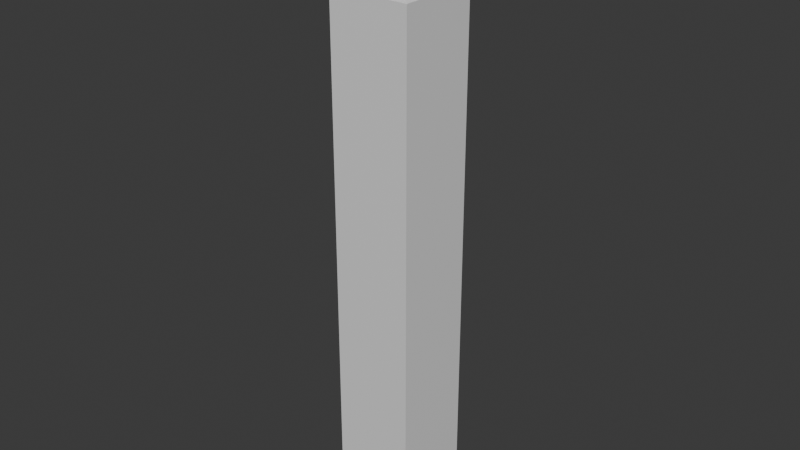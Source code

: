 # Source: den_stairs_end_pillar.blend  (saved by Blender 5.0.119; exported with 4.5.12 LTS)
import bpy
from mathutils import Matrix  # noqa: F401  (used for matrix-valued properties, if any)

bpy.ops.wm.read_factory_settings(use_empty=True)
scene = bpy.context.scene
scene.name = 'Scene'

# ---- collections
col_collection = bpy.data.collections.new('Collection'); scene.collection.children.link(col_collection)

# ---- materials (node trees are filled in below, after node groups)
mat_material_006 = bpy.data.materials.new('Material.006')
mat_material_006.alpha_threshold = 0.0
mat_material_006.use_backface_culling_lightprobe_volume = False
mat_material_006.roughness = 0.5
mat_material_006.line_color = (0.0, 0.0, 0.0, 1.0)

# ---- material node trees
mat_material_006.use_nodes = True; mat_material_006.node_tree.nodes.clear()
_N = mat_material_006.node_tree.nodes; _L = mat_material_006.node_tree.links
n0 = _N.new('ShaderNodeOutputMaterial'); n0.name = 'Material Output'; n0.location = (200, 100)
n1 = _N.new('ShaderNodeBsdfPrincipled'); n1.name = 'Principled BSDF'; n1.location = (-200, 100)
_L.new(n1.outputs[0], n0.inputs[0])
n0.is_active_output = True

# ---- world
world_world = bpy.data.worlds.new('World'); scene.world = world_world
world_world.use_nodes = True; world_world.node_tree.nodes.clear()
_N = world_world.node_tree.nodes; _L = world_world.node_tree.links
n0 = _N.new('ShaderNodeOutputWorld'); n0.name = 'World Output'; n0.location = (200, 100)
n1 = _N.new('ShaderNodeBackground'); n1.name = 'Background'; n1.location = (-200, 100)
n1.inputs[0].default_value = (0.05088, 0.05088, 0.05088, 1.0)
_L.new(n1.outputs[0], n0.inputs[0])
n0.is_active_output = True
world_world.color = (0.05088, 0.05088, 0.05088)
world_world.sun_shadow_jitter_overblur = 0.0

# ---- meshes
me_cube_023 = bpy.data.meshes.new('Cube.023')
me_cube_023.from_pydata([(-0.09767, -0.09768, -0.1133), (-0.09767, -0.09768, 1.139), (-0.09767, 0.09768, -0.1133), (-0.09767, 0.09768, 1.139), (0.09768, -0.09768, -0.1133), (0.09768, -0.09768, 1.139), (0.09768, 0.09768, -0.1133), (0.09768, 0.09768, 1.139), (-0.06331, -0.06331, 1.152), (-0.06331, 0.06331, 1.152), (0.06331, -0.06331, 1.152), (0.06331, 0.06331, 1.152), (-0.06331, -0.06331, 1.213), (-0.06331, 0.06331, 1.213), (0.06331, -0.06331, 1.213), (0.06331, 0.06331, 1.213), (-0.087, -0.087, 1.222), (-0.087, 0.087, 1.222), (0.087, -0.087, 1.222), (0.087, 0.087, 1.222), (-0.1005, -0.1005, 1.234), (-0.1005, 0.1005, 1.234), (0.1005, -0.1005, 1.234), (0.1005, 0.1005, 1.234), (-0.1005, -0.1005, 1.319), (-0.1005, 0.1005, 1.319), (0.1005, -0.1005, 1.319), (0.1005, 0.1005, 1.319), (-0.07137, -0.07137, 1.339), (-0.07137, 0.07137, 1.339), (0.07137, -0.07137, 1.339), (0.07137, 0.07137, 1.339)], [], [(0, 1, 3, 2), (2, 3, 7, 6), (6, 7, 5, 4), (4, 5, 1, 0), (2, 6, 4, 0), (3, 1, 8, 9), (11, 9, 13, 15), (1, 5, 10, 8), (7, 3, 9, 11), (5, 7, 11, 10), (14, 15, 19, 18), (10, 11, 15, 14), (9, 8, 12, 13), (8, 10, 14, 12), (16, 18, 22, 20), (13, 12, 16, 17), (12, 14, 18, 16), (15, 13, 17, 19), (22, 23, 27, 26), (19, 17, 21, 23), (18, 19, 23, 22), (17, 16, 20, 21), (25, 24, 28, 29), (21, 20, 24, 25), (20, 22, 26, 24), (23, 21, 25, 27), (31, 29, 28, 30), (24, 26, 30, 28), (27, 25, 29, 31), (26, 27, 31, 30)])
_uv = me_cube_023.uv_layers.new(name='UVMap')
_uv.uv.foreach_set('vector', [0.375, 0.0, 0.625, 0.0, 0.625, 0.25, 0.375, 0.25, 0.375, 0.25, 0.625, 0.25, 0.625, 0.5, 0.375, 0.5, 0.375, 0.5, 0.625, 0.5, 0.625, 0.75, 0.375, 0.75, 0.375, 0.75, 0.625, 0.75, 0.625, 1.0, 0.375, 1.0, 0.125, 0.5, 0.375, 0.5, 0.375, 0.75, 0.125, 0.75, 0.625, 0.25, 0.625, 0.0, 0.625, 0.0, 0.625, 0.25, 0.625, 0.5, 0.625, 0.25, 0.625, 0.25, 0.625, 0.5, 0.625, 1.0, 0.625, 0.75, 0.625, 0.75, 0.625, 1.0, 0.625, 0.5, 0.625, 0.25, 0.625, 0.25, 0.625, 0.5, 0.625, 0.75, 0.625, 0.5, 0.625, 0.5, 0.625, 0.75, 0.625, 0.75, 0.625, 0.5, 0.625, 0.5, 0.625, 0.75, 0.625, 0.75, 0.625, 0.5, 0.625, 0.5, 0.625, 0.75, 0.625, 0.25, 0.625, 0.0, 0.625, 0.0, 0.625, 0.25, 0.625, 1.0, 0.625, 0.75, 0.625, 0.75, 0.625, 1.0, 0.625, 1.0, 0.625, 0.75, 0.625, 0.75, 0.625, 1.0, 0.625, 0.25, 0.625, 0.0, 0.625, 0.0, 0.625, 0.25, 0.625, 1.0, 0.625, 0.75, 0.625, 0.75, 0.625, 1.0, 0.625, 0.5, 0.625, 0.25, 0.625, 0.25, 0.625, 0.5, 0.625, 0.75, 0.625, 0.5, 0.625, 0.5, 0.625, 0.75, 0.625, 0.5, 0.625, 0.25, 0.625, 0.25, 0.625, 0.5, 0.625, 0.75, 0.625, 0.5, 0.625, 0.5, 0.625, 0.75, 0.625, 0.25, 0.625, 0.0, 0.625, 0.0, 0.625, 0.25, 0.625, 0.25, 0.625, 0.0, 0.625, 0.0, 0.625, 0.25, 0.625, 0.25, 0.625, 0.0, 0.625, 0.0, 0.625, 0.25, 0.625, 1.0, 0.625, 0.75, 0.625, 0.75, 0.625, 1.0, 0.625, 0.5, 0.625, 0.25, 0.625, 0.25, 0.625, 0.5, 0.625, 0.5, 0.875, 0.5, 0.875, 0.75, 0.625, 0.75, 0.625, 1.0, 0.625, 0.75, 0.625, 0.75, 0.625, 1.0, 0.625, 0.5, 0.625, 0.25, 0.625, 0.25, 0.625, 0.5, 0.625, 0.75, 0.625, 0.5, 0.625, 0.5, 0.625, 0.75])
me_cube_023.materials.append(mat_material_006)
me_cube_023.update()

# ---- objects
ob_cube_019 = bpy.data.objects.new('Cube.019', me_cube_023)

# ---- transforms, parenting, visibility, modifiers, constraints
ob_cube_019.location = (0.0, 0.0, 0.1229)

# ---- collection membership
col_collection.objects.link(ob_cube_019)

# ---- scene / render settings (as saved in the file)
scene.frame_start = 1; scene.frame_end = 250; scene.frame_set(3)
scene.render.engine = 'BLENDER_EEVEE_NEXT'
scene.render.bake_bias = 0.0
scene.render.bake_samples = 0
scene.cycles.sampling_pattern = 'TABULATED_SOBOL'
scene.eevee.use_volume_custom_range = False
bpy.context.view_layer.update()

# ---- added for rendering (the .blend has no active camera and no usable light): camera, sun
cam_auto = bpy.data.cameras.new('AutoCamera')
cam_auto.lens = 50.0
cam_auto.sensor_width = 36.0
cam_auto.clip_end = 1000.0
ob_auto_camera = bpy.data.objects.new('AutoCamera', cam_auto)
scene.collection.objects.link(ob_auto_camera)
ob_auto_camera.location = (1.3688, -1.64256, 1.83065)
ob_auto_camera.rotation_euler = (1.09748, -7.21219e-08, 0.694738)
scene.camera = ob_auto_camera
light_auto_sun = bpy.data.lights.new('AutoSun', 'SUN')
light_auto_sun.energy = 3.0
light_auto_sun.angle = 0.0523599
ob_auto_sun = bpy.data.objects.new('AutoSun', light_auto_sun)
scene.collection.objects.link(ob_auto_sun)
ob_auto_sun.rotation_euler = (0.872665, 0.174533, 0.523599)
bpy.context.view_layer.update()
